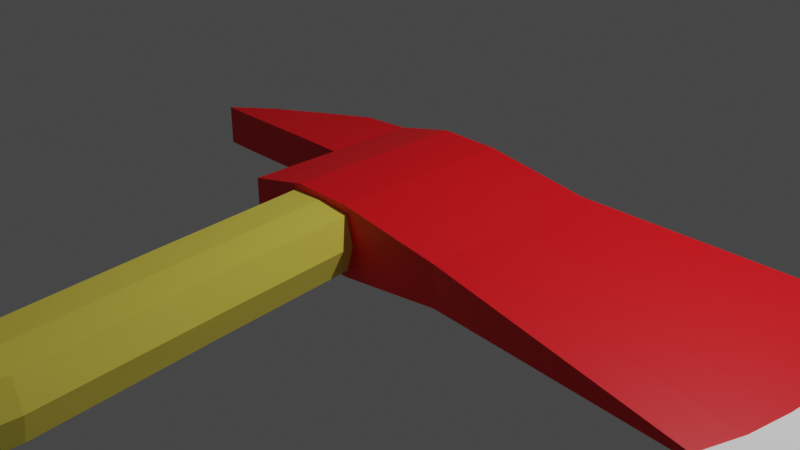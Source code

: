 # Source: firefigter_fireaxe_model.blend  (saved by Blender 3.6.13; exported with 4.5.12 LTS)
import bpy
from mathutils import Matrix  # noqa: F401  (used for matrix-valued properties, if any)

bpy.ops.wm.read_factory_settings(use_empty=True)
scene = bpy.context.scene
scene.name = 'Scene'

# ---- collections
col_collection = bpy.data.collections.new('Collection'); scene.collection.children.link(col_collection)

# ---- materials (node trees are filled in below, after node groups)
mat_material_001 = bpy.data.materials.new('Material.001')
mat_material_001.use_transparent_shadow = False
mat_material_002 = bpy.data.materials.new('Material.002')
mat_material_002.use_transparent_shadow = False
mat_material_003 = bpy.data.materials.new('Material.003')
mat_material_003.use_transparent_shadow = False
mat_material_004 = bpy.data.materials.new('Material.004')
mat_material_004.use_transparent_shadow = False

# ---- material node trees
mat_material_001.use_nodes = True; mat_material_001.node_tree.nodes.clear()
_N = mat_material_001.node_tree.nodes; _L = mat_material_001.node_tree.links
n0 = _N.new('ShaderNodeBsdfPrincipled'); n0.name = 'Principled BSDF'; n0.location = (10, 300)
n0.distribution = 'GGX'
n0.subsurface_method = 'RANDOM_WALK_SKIN'
n0.inputs[0].default_value = (0.8, 0.001328, 0.006863, 1.0)
n0.inputs[3].default_value = 1.45
n0.inputs[27].default_value = (0.0, 0.0, 0.0, 1.0)
n0.inputs[28].default_value = 1.0
n1 = _N.new('ShaderNodeOutputMaterial'); n1.name = 'Material Output'; n1.location = (300, 300)
_L.new(n0.outputs[0], n1.inputs[0])
n1.is_active_output = True
mat_material_002.use_nodes = True; mat_material_002.node_tree.nodes.clear()
_N = mat_material_002.node_tree.nodes; _L = mat_material_002.node_tree.links
n0 = _N.new('ShaderNodeBsdfPrincipled'); n0.name = 'Principled BSDF'; n0.location = (10, 300)
n0.distribution = 'GGX'
n0.subsurface_method = 'RANDOM_WALK_SKIN'
n0.inputs[0].default_value = (0.9402, 0.9402, 0.9402, 1.0)
n0.inputs[3].default_value = 1.45
n0.inputs[27].default_value = (0.0, 0.0, 0.0, 1.0)
n0.inputs[28].default_value = 1.0
n1 = _N.new('ShaderNodeOutputMaterial'); n1.name = 'Material Output'; n1.location = (300, 300)
_L.new(n0.outputs[0], n1.inputs[0])
n1.is_active_output = True
mat_material_003.use_nodes = True; mat_material_003.node_tree.nodes.clear()
_N = mat_material_003.node_tree.nodes; _L = mat_material_003.node_tree.links
n0 = _N.new('ShaderNodeBsdfPrincipled'); n0.name = 'Principled BSDF'; n0.location = (10, 300)
n0.distribution = 'GGX'
n0.subsurface_method = 'RANDOM_WALK_SKIN'
n0.inputs[0].default_value = (0.8, 0.6619, 0.08659, 1.0)
n0.inputs[3].default_value = 1.45
n0.inputs[27].default_value = (0.0, 0.0, 0.0, 1.0)
n0.inputs[28].default_value = 1.0
n1 = _N.new('ShaderNodeOutputMaterial'); n1.name = 'Material Output'; n1.location = (300, 300)
_L.new(n0.outputs[0], n1.inputs[0])
n1.is_active_output = True
mat_material_004.use_nodes = True; mat_material_004.node_tree.nodes.clear()
_N = mat_material_004.node_tree.nodes; _L = mat_material_004.node_tree.links
n0 = _N.new('ShaderNodeBsdfPrincipled'); n0.name = 'Principled BSDF'; n0.location = (10, 300)
n0.distribution = 'GGX'
n0.subsurface_method = 'RANDOM_WALK_SKIN'
n0.inputs[0].default_value = (0.003317, 0.003317, 0.003317, 1.0)
n0.inputs[3].default_value = 1.45
n0.inputs[27].default_value = (0.0, 0.0, 0.0, 1.0)
n0.inputs[28].default_value = 1.0
n1 = _N.new('ShaderNodeOutputMaterial'); n1.name = 'Material Output'; n1.location = (300, 300)
_L.new(n0.outputs[0], n1.inputs[0])
n1.is_active_output = True

# ---- world
world_world = bpy.data.worlds.new('World'); scene.world = world_world
world_world.use_nodes = True; world_world.node_tree.nodes.clear()
_N = world_world.node_tree.nodes; _L = world_world.node_tree.links
n0 = _N.new('ShaderNodeOutputWorld'); n0.name = 'World Output'; n0.location = (300, 300)
n1 = _N.new('ShaderNodeBackground'); n1.name = 'Background'; n1.location = (10, 300)
n1.inputs[0].default_value = (0.05088, 0.05088, 0.05088, 1.0)
_L.new(n1.outputs[0], n0.inputs[0])
n0.is_active_output = True
world_world.color = (0.05088, 0.05088, 0.05088)
world_world.use_sun_shadow = False
world_world.sun_shadow_jitter_overblur = 0.0

# ---- cameras
cam_camera = bpy.data.cameras.new('Camera')
cam_camera.clip_end = 100.0
cam_camera.ortho_scale = 7.314

# ---- lights
light_light = bpy.data.lights.new('Light', 'POINT')
light_light.transmission_factor = 0.0
light_light.energy = 1000.0
light_light.shadow_soft_size = 0.1
light_light.shadow_maximum_resolution = 0.006
light_light.use_absolute_resolution = True

# ---- meshes
me_plane_019 = bpy.data.meshes.new('Plane.019')
me_plane_019.from_pydata([(-1.0, -1.0, 0.0), (1.501, -1.0, 0.0), (-1.0, 1.0, 0.0), (1.501, 1.0, 0.0), (4.778, -1.438, 0.2151), (4.778, 1.438, 0.2151), (-1.0, 0.6667, 0.0), (-1.0, 0.3333, 0.0), (-1.0, -2.98e-08, 0.0), (-1.0, -0.3333, 0.0), (-1.0, -0.6667, 0.0), (1.501, -0.6667, 0.0), (1.501, -0.3333, 0.0), (1.501, 2.98e-08, 0.0), (1.501, 0.3333, 0.0), (1.501, 0.6667, 0.0), (4.95, -0.9609, 0.2151), (5.037, -0.4778, 0.2151), (5.075, -0.01496, 0.2151), (5.037, 0.481, 0.2151), (4.941, 0.9296, 0.2151), (-1.0, -1.0, 0.4347), (1.501, -1.0, 0.4347), (-1.0, 1.0, 0.4347), (1.501, 1.0, 0.4347), (4.778, -1.438, 0.2213), (4.778, 1.438, 0.2213), (-1.0, 0.6667, 0.4347), (-1.0, 0.3333, 0.4347), (-1.0, -1.277e-05, 0.4347), (-1.0, -0.3333, 0.4347), (-1.0, -0.6667, 0.4347), (1.501, -0.6667, 0.4347), (1.501, -0.3333, 0.4347), (1.501, -1.271e-05, 0.4347), (1.501, 0.3333, 0.4347), (1.501, 0.6667, 0.4347), (4.949, -0.9609, 0.2213), (5.037, -0.4779, 0.2213), (5.075, -0.01497, 0.2213), (5.037, 0.481, 0.2213), (4.941, 0.9296, 0.2213), (-0.2423, -1.0, -0.08467), (0.2632, -1.0, -0.07761), (0.2632, 1.0, -0.07761), (-0.2423, 1.0, -0.08467), (0.3346, -0.6667, -0.1587), (-0.32, -0.6667, -0.1597), (0.3345, -0.3333, -0.1587), (-0.3199, -0.3333, -0.1598), (0.3345, 9.967e-09, -0.1587), (-0.3199, -9.533e-09, -0.1598), (0.3345, 0.3333, -0.1587), (-0.3199, 0.3333, -0.1598), (-0.32, 0.6667, -0.1597), (0.3346, 0.6667, -0.1587), (0.2663, -1.0, 0.506), (-0.2486, -1.0, 0.5162), (-0.2486, 1.0, 0.5162), (0.2663, 1.0, 0.506), (-0.3201, -0.6667, 0.5945), (0.3346, -0.6667, 0.5934), (-0.32, -0.3333, 0.5945), (0.3344, -0.3333, 0.5934), (-0.3199, -1.275e-05, 0.5945), (0.3344, -1.273e-05, 0.5934), (-0.32, 0.3333, 0.5945), (0.3344, 0.3333, 0.5934), (0.3346, 0.6667, 0.5934), (-0.3201, 0.6667, 0.5945), (4.778, -1.438, 0.2181), (1.501, -1.0, 0.2101), (4.941, 0.9296, 0.2181), (5.037, 0.481, 0.2181), (-1.0, 1.0, 0.2101), (-1.0, -1.0, 0.2101), (-1.0, -0.6667, 0.2101), (-1.0, -6.189e-06, 0.2101), (4.949, -0.9609, 0.2181), (-1.0, -0.3333, 0.2101), (1.501, 1.0, 0.2101), (5.037, -0.4778, 0.2181), (4.778, 1.438, 0.2181), (5.075, -0.01496, 0.2181), (-0.3116, 1.0, 0.1988), (0.3202, 1.0, 0.2043), (0.3202, -1.0, 0.2043), (-0.3116, -1.0, 0.1988), (0.3349, 1.0, -0.1586), (-0.3203, 1.0, -0.1597), (-0.3203, 1.0, 0.2048), (-0.3203, 1.0, 0.5944), (0.3348, 1.0, 0.5933), (0.3348, 1.0, 0.2049), (-0.3203, -1.0, -0.1597), (0.3349, -1.0, -0.1586), (0.3348, -1.0, 0.2049), (0.3348, -1.0, 0.5933), (-0.3203, -1.0, 0.5944), (-0.3203, -1.0, 0.2048), (0.02154, 1.0, -0.1591), (0.02149, 1.0, 0.5938), (0.02154, -1.0, -0.1591), (0.02149, -1.0, 0.5938), (0.02147, 0.3333, 0.5939), (0.02147, 0.6667, 0.5939), (0.02146, -1.274e-05, 0.5939), (0.02147, -0.3333, 0.5939), (0.02147, -0.6667, 0.5939), (0.02152, 0.6667, -0.1592), (0.02152, 0.3333, -0.1592), (0.02151, 6.41e-10, -0.1592), (0.02152, -0.3333, -0.1592), (0.02152, -0.6667, -0.1592), (0.002477, 1.0, 0.208), (0.008849, 1.0, -0.0864), (0.006238, 1.0, 0.5341), (0.008849, -1.0, -0.0864), (0.006238, -1.0, 0.5341), (-0.09538, -12.01, 0.2078), (-0.3116, -1.0, 0.1988), (0.008849, -1.0, -0.0864), (0.2632, -1.0, -0.07761), (0.3202, -1.0, 0.2043), (0.2663, -1.0, 0.506), (0.006238, -1.0, 0.5341), (-0.2486, -1.0, 0.5162), (-0.2423, -1.0, -0.08467), (0.2546, -10.01, 0.2042), (-0.4744, -1.0, 0.1988), (-0.01158, -1.0, -0.0864), (0.3557, -1.0, -0.07761), (0.4381, -1.0, 0.2043), (0.3603, -1.0, 0.506), (-0.01535, -1.0, 0.5341), (-0.3835, -1.0, 0.5162), (-0.3743, -1.0, -0.08467), (-0.5503, -12.01, 0.1986), (-0.08792, -12.01, -0.08657), (0.2834, -12.01, -0.07778), (0.3688, -12.01, 0.2042), (0.2949, -12.01, 0.5058), (-0.08386, -12.01, 0.5339), (-0.4536, -12.01, 0.5161), (-0.4519, -12.01, -0.08484), (0.4147, -8.14, 0.2056), (0.7189, -6.257, 0.2073), (0.7935, -4.423, 0.2073), (0.5984, -2.637, 0.2057), (0.5107, -2.64, 0.5073), (0.697, -4.427, 0.5088), (0.6257, -6.262, 0.5088), (0.3351, -8.143, 0.5072), (0.1851, -10.01, 0.5059), (-0.6716, -10.01, 0.1986), (-0.5115, -8.14, 0.2), (-0.2044, -6.257, 0.2017), (-0.1193, -4.423, 0.2017), (-0.3143, -2.637, 0.2001), (-0.209, -2.636, -0.0833), (-0.008994, -4.42, -0.08164), (-0.09539, -6.254, -0.08167), (-0.4103, -8.139, -0.08339), (-0.5756, -10.01, -0.08481), (0.1364, -2.64, 0.5353), (0.3239, -4.427, 0.5369), (0.248, -6.261, 0.5369), (-0.04551, -8.142, 0.5352), (-0.197, -10.01, 0.5339), (0.1661, -10.01, -0.07775), (0.3313, -8.139, -0.07633), (0.6432, -6.254, -0.07461), (0.7209, -4.42, -0.07459), (0.5209, -2.636, -0.07625), (-0.2335, -2.64, 0.5175), (-0.0476, -4.428, 0.519), (-0.1267, -6.262, 0.519), (-0.4187, -8.143, 0.5174), (-0.5686, -10.01, 0.5161), (-0.2099, -10.01, -0.08654), (-0.04178, -8.138, -0.08509), (0.2761, -6.253, -0.08335), (0.3593, -4.419, -0.08333), (0.1565, -2.635, -0.08501), (-1.491, 0.9316, -6.591e-05), (-2.46, 0.3172, -6.591e-05), (-2.46, -0.01609, -6.591e-05), (-1.488, -2.98e-08, -6.591e-05), (-1.488, 0.9316, 0.4347), (-2.46, 0.3172, 0.4347), (-2.46, -0.0161, 0.4347), (-1.488, -1.277e-05, 0.4347), (-2.46, 0.3172, 0.2101), (-1.491, 0.9316, 0.2101), (-2.46, -0.01609, 0.2101), (-1.488, -6.189e-06, 0.2101), (1.501, 0.8231, 0.0), (4.864, 1.168, 0.2151), (-1.0, 0.8231, 0.0), (1.501, 0.8231, 0.4347), (4.864, 1.168, 0.2213), (-1.0, 0.8231, 0.4347), (0.3347, 0.8231, 0.5933), (-0.3202, 0.8231, 0.5944), (0.3347, 0.8231, -0.1586), (-0.3201, 0.8231, -0.1597), (4.864, 1.168, 0.2181), (0.02153, 0.8231, -0.1591), (0.02148, 0.8231, 0.5939), (-2.006, 0.6678, -0.01855), (-2.006, 0.6678, 0.4162), (-2.006, 0.6678, 0.1916), (-1.0, 0.5, 0.0), (1.501, 0.5, 0.0), (4.989, 0.7053, 0.2151), (-1.0, 0.5, 0.4347), (1.501, 0.5, 0.4347), (4.989, 0.7053, 0.2213), (0.3345, 0.5, 0.5934), (-0.32, 0.5, 0.5945), (0.3346, 0.5, -0.1587), (-0.32, 0.5, -0.1598), (4.989, 0.7053, 0.2181), (0.02152, 0.5, -0.1592), (0.02147, 0.5, 0.5939), (-2.84, -0.01274, -6.591e-05), (-2.84, -0.01275, 0.4347), (-2.84, -0.01274, 0.2101), (4.334, 1.379, 0.1859), (4.334, -1.379, 0.1859), (4.474, 0.894, 0.186), (4.558, 0.461, 0.1859), (4.59, -0.01293, 0.1859), (4.558, -0.4583, 0.1859), (4.482, -0.921, 0.1859), (4.333, 1.379, 0.2502), (4.333, -1.379, 0.2502), (4.474, 0.8939, 0.2503), (4.558, 0.461, 0.2502), (4.59, -0.01294, 0.2503), (4.558, -0.4583, 0.2502), (4.482, -0.921, 0.2502), (4.333, 1.379, 0.217), (4.333, -1.379, 0.217), (4.408, 1.121, 0.2503), (4.408, 1.121, 0.1859), (4.516, 0.6775, 0.2503), (4.516, 0.6775, 0.1859)], [], [(80, 93, 92, 24), (234, 16, 4, 229), (245, 197, 20, 230), (247, 214, 19, 231), (231, 19, 18, 232), (232, 18, 17, 233), (233, 17, 16, 234), (198, 2, 89, 205), (9, 8, 51, 49), (8, 7, 53, 51), (212, 6, 54, 221), (97, 22, 32, 61), (31, 60, 62, 30), (241, 236, 25, 37), (244, 237, 41, 200), (246, 238, 40, 217), (238, 239, 39, 40), (239, 240, 38, 39), (240, 241, 37, 38), (21, 98, 60, 31), (30, 62, 64, 29), (29, 64, 66, 28), (215, 219, 69, 27), (243, 70, 25, 236), (222, 72, 41, 217), (74, 2, 184, 193), (76, 75, 21, 31), (215, 27, 189, 226), (0, 10, 47, 94), (7, 8, 187, 186), (70, 78, 37, 25), (77, 79, 30, 29), (204, 88, 3, 196), (78, 81, 38, 37), (79, 76, 31, 30), (206, 82, 26, 200), (81, 83, 39, 38), (242, 80, 24, 235), (83, 73, 40, 39), (10, 9, 49, 47), (95, 46, 11, 1), (218, 216, 36, 68), (65, 34, 35, 67), (63, 33, 34, 65), (61, 32, 33, 63), (201, 203, 91, 23), (202, 199, 24, 92), (220, 55, 15, 213), (50, 52, 14, 13), (48, 50, 13, 12), (46, 48, 12, 11), (75, 99, 98, 21), (90, 74, 23, 91), (114, 116, 59, 85), (117, 43, 122, 121), (224, 105, 69, 219), (106, 104, 66, 64), (107, 106, 64, 62), (108, 107, 62, 60), (103, 108, 60, 98), (208, 101, 91, 203), (223, 110, 53, 221), (110, 111, 51, 53), (111, 112, 49, 51), (112, 113, 47, 49), (113, 102, 94, 47), (207, 109, 54, 205), (96, 71, 22, 97), (95, 1, 71, 96), (118, 57, 126, 125), (115, 114, 85, 44), (89, 2, 74, 90), (0, 94, 99, 75), (18, 19, 73, 83), (228, 3, 80, 242), (17, 18, 83, 81), (197, 5, 82, 206), (9, 10, 76, 79), (16, 17, 81, 78), (8, 9, 79, 77), (4, 16, 78, 70), (201, 23, 188, 210), (212, 7, 186, 225), (10, 0, 75, 76), (8, 77, 195, 187), (214, 20, 72, 222), (229, 4, 70, 243), (3, 88, 93, 80), (115, 44, 88, 100), (58, 84, 90, 91), (116, 58, 91, 101), (44, 85, 93, 88), (117, 42, 94, 102), (56, 86, 96, 97), (118, 56, 97, 103), (42, 87, 99, 94), (84, 45, 89, 90), (85, 59, 92, 93), (86, 43, 95, 96), (87, 57, 98, 99), (57, 118, 103, 98), (43, 117, 102, 95), (59, 116, 101, 92), (45, 115, 100, 89), (45, 84, 114, 115), (43, 86, 123, 122), (204, 55, 109, 207), (46, 95, 102, 113), (48, 46, 113, 112), (50, 48, 112, 111), (52, 50, 111, 110), (220, 52, 110, 223), (202, 92, 101, 208), (97, 61, 108, 103), (61, 63, 107, 108), (63, 65, 106, 107), (65, 67, 104, 106), (218, 68, 105, 224), (56, 118, 125, 124), (84, 58, 116, 114), (121, 122, 131, 130), (125, 126, 135, 134), (122, 123, 132, 131), (124, 125, 134, 133), (57, 87, 120, 126), (42, 117, 121, 127), (87, 42, 127, 120), (86, 56, 124, 123), (169, 128, 140, 139), (153, 168, 142, 141), (128, 153, 141, 140), (154, 163, 144, 137), (127, 121, 130, 136), (126, 120, 129, 135), (120, 127, 136, 129), (123, 124, 133, 132), (119, 142, 143, 137), (138, 119, 137, 144), (139, 140, 119, 138), (140, 141, 142, 119), (168, 178, 143, 142), (179, 169, 139, 138), (163, 179, 138, 144), (178, 154, 137, 143), (135, 129, 158, 174), (174, 158, 157, 175), (175, 157, 156, 176), (176, 156, 155, 177), (177, 155, 154, 178), (136, 130, 183, 159), (159, 183, 182, 160), (160, 182, 181, 161), (161, 181, 180, 162), (162, 180, 179, 163), (130, 131, 173, 183), (183, 173, 172, 182), (182, 172, 171, 181), (181, 171, 170, 180), (180, 170, 169, 179), (134, 135, 174, 164), (164, 174, 175, 165), (165, 175, 176, 166), (166, 176, 177, 167), (167, 177, 178, 168), (129, 136, 159, 158), (158, 159, 160, 157), (157, 160, 161, 156), (156, 161, 162, 155), (155, 162, 163, 154), (132, 133, 149, 148), (148, 149, 150, 147), (147, 150, 151, 146), (146, 151, 152, 145), (145, 152, 153, 128), (133, 134, 164, 149), (149, 164, 165, 150), (150, 165, 166, 151), (151, 166, 167, 152), (152, 167, 168, 153), (131, 132, 148, 173), (173, 148, 147, 172), (172, 147, 146, 171), (171, 146, 145, 170), (170, 145, 128, 169), (211, 192, 189, 210), (227, 194, 190, 226), (194, 195, 191, 190), (186, 187, 195, 194), (225, 186, 194, 227), (209, 185, 192, 211), (77, 29, 191, 195), (29, 28, 190, 191), (23, 74, 193, 188), (198, 6, 185, 209), (2, 198, 209, 184), (184, 209, 211, 193), (193, 211, 210, 188), (68, 202, 208, 105), (88, 204, 207, 100), (27, 201, 210, 189), (20, 197, 206, 72), (100, 207, 205, 89), (105, 208, 203, 69), (68, 36, 199, 202), (27, 69, 203, 201), (72, 206, 200, 41), (55, 204, 196, 15), (235, 244, 200, 26), (6, 198, 205, 54), (228, 5, 197, 245), (185, 225, 227, 192), (192, 227, 226, 189), (67, 218, 224, 104), (55, 220, 223, 109), (19, 214, 222, 73), (6, 212, 225, 185), (109, 223, 221, 54), (104, 224, 219, 66), (52, 220, 213, 14), (67, 35, 216, 218), (28, 215, 226, 190), (73, 222, 217, 40), (28, 66, 219, 215), (237, 246, 217, 41), (7, 212, 221, 53), (230, 20, 214, 247), (15, 230, 247, 213), (36, 216, 246, 237), (3, 228, 245, 196), (24, 199, 244, 235), (1, 229, 243, 71), (5, 228, 242, 82), (82, 242, 235, 26), (71, 243, 236, 22), (33, 32, 241, 240), (34, 33, 240, 239), (35, 34, 239, 238), (216, 35, 238, 246), (199, 36, 237, 244), (32, 22, 236, 241), (12, 233, 234, 11), (13, 232, 233, 12), (14, 231, 232, 13), (213, 247, 231, 14), (196, 245, 230, 15), (11, 234, 229, 1)])
me_plane_019.polygons.foreach_set('material_index', [0, 1, 1, 1, 1, 1, 1, 0, 0, 0, 0, 0, 0, 1, 1, 1, 1, 1, 1, 0, 0, 0, 0, 0, 1, 0, 0, 0, 0, 0, 1, 0, 0, 1, 0, 1, 1, 0, 1, 0, 0, 0, 0, 0, 0, 0, 0, 0, 0, 0, 0, 0, 0, 0, 0, 0, 0, 0, 0, 0, 0, 0, 0, 0, 0, 0, 0, 0, 0, 0, 0, 0, 0, 1, 0, 1, 1, 0, 1, 0, 1, 0, 0, 0, 0, 1, 0, 0, 0, 0, 0, 0, 0, 0, 0, 0, 0, 0, 0, 0, 0, 0, 0, 0, 0, 0, 0, 0, 0, 0, 0, 0, 0, 0, 0, 0, 0, 0, 0, 0, 0, 0, 0, 0, 0, 0, 0, 0, 3, 3, 3, 3, 0, 0, 0, 0, 3, 3, 3, 3, 3, 3, 3, 3, 2, 2, 2, 3, 3, 2, 2, 2, 3, 3, 2, 2, 2, 3, 3, 2, 2, 2, 3, 3, 2, 2, 2, 3, 3, 2, 2, 2, 3, 3, 2, 2, 2, 3, 3, 2, 2, 2, 3, 3, 0, 0, 0, 0, 0, 0, 0, 0, 0, 0, 0, 0, 0, 0, 0, 0, 1, 0, 0, 0, 0, 0, 0, 1, 0, 0, 0, 0, 0, 0, 1, 0, 0, 0, 0, 0, 0, 1, 0, 1, 0, 1, 0, 0, 0, 0, 0, 0, 0, 0, 0, 0, 0, 0, 0, 0, 0, 0, 0, 0, 0, 0])
_uv = me_plane_019.uv_layers.new(name='UVMap')
_uv.uv.foreach_set('vector', [1.0, 1.0, 0.6674, 1.0, 0.6674, 1.0, 1.0, 1.0, 1.0, 0.1667, 1.0, 0.1667, 1.0, 0.0, 1.0, 0.0, 1.0, 0.9115, 1.0, 0.9115, 1.0, 0.8333, 1.0, 0.8333, 1.0, 0.75, 1.0, 0.75, 1.0, 0.6667, 1.0, 0.6667, 1.0, 0.6667, 1.0, 0.6667, 1.0, 0.5, 1.0, 0.5, 1.0, 0.5, 1.0, 0.5, 1.0, 0.3333, 1.0, 0.3333, 1.0, 0.3333, 1.0, 0.3333, 1.0, 0.1667, 1.0, 0.1667, 0.0, 0.9115, 0.0, 1.0, 0.3399, 1.0, 0.3399, 0.9115, 0.0, 0.3333, 0.0, 0.5, 0.3401, 0.5, 0.34, 0.3333, 0.0, 0.5, 0.0, 0.6667, 0.34, 0.6667, 0.3401, 0.5, 0.0, 0.75, 0.0, 0.8333, 0.34, 0.8333, 0.34, 0.75, 0.6674, 0.0, 1.0, 0.0, 1.0, 0.1667, 0.6673, 0.1667, 0.0, 0.1667, 0.34, 0.1667, 0.34, 0.3333, 0.0, 0.3333, 1.0, 0.1667, 1.0, 0.0, 1.0, 0.0, 1.0, 0.1667, 1.0, 0.9115, 1.0, 0.8333, 1.0, 0.8333, 1.0, 0.9115, 1.0, 0.75, 1.0, 0.6667, 1.0, 0.6667, 1.0, 0.75, 1.0, 0.6667, 1.0, 0.5, 1.0, 0.5, 1.0, 0.6667, 1.0, 0.5, 1.0, 0.3333, 1.0, 0.3333, 1.0, 0.5, 1.0, 0.3333, 1.0, 0.1667, 1.0, 0.1667, 1.0, 0.3333, 0.0, 0.0, 0.3399, 0.0, 0.34, 0.1667, 0.0, 0.1667, 0.0, 0.3333, 0.34, 0.3333, 0.3401, 0.5, 0.0, 0.5, 0.0, 0.5, 0.3401, 0.5, 0.34, 0.6667, 0.0, 0.6667, 0.0, 0.75, 0.34, 0.75, 0.34, 0.8333, 0.0, 0.8333, 1.0, -7.814e-09, 1.0, -9.039e-09, 1.0, 0.0, 1.0, 0.0, 1.0, 0.75, 1.0, 0.8333, 1.0, 0.8333, 1.0, 0.75, 0.0, 1.0, 0.0, 1.0, 0.0, 1.0, 0.0, 1.0, 0.0, 0.1667, 0.0, 0.0, 0.0, 0.0, 0.0, 0.1667, 0.0, 0.75, 0.0, 0.8333, 0.0, 0.8333, 0.0, 0.75, 0.0, 0.0, 0.0, 0.1667, 0.34, 0.1667, 0.3399, 0.0, 0.0, 0.6667, 0.0, 0.5, 0.0, 0.5, 0.0, 0.6667, 1.0, -9.039e-09, 1.0, 0.1667, 1.0, 0.1667, 1.0, 0.0, 0.0, 0.5, 0.0, 0.3333, 0.0, 0.3333, 0.0, 0.5, 0.6674, 0.9115, 0.6674, 1.0, 1.0, 1.0, 1.0, 0.9115, 1.0, 0.1667, 1.0, 0.3333, 1.0, 0.3333, 1.0, 0.1667, 0.0, 0.3333, 0.0, 0.1667, 0.0, 0.1667, 0.0, 0.3333, 1.0, 0.9115, 1.0, 1.0, 1.0, 1.0, 1.0, 0.9115, 1.0, 0.3333, 1.0, 0.5, 1.0, 0.5, 1.0, 0.3333, 1.0, 1.0, 1.0, 1.0, 1.0, 1.0, 1.0, 1.0, 1.0, 0.5, 1.0, 0.6667, 1.0, 0.6667, 1.0, 0.5, 0.0, 0.1667, 0.0, 0.3333, 0.34, 0.3333, 0.34, 0.1667, 0.6674, 0.0, 0.6673, 0.1667, 1.0, 0.1667, 1.0, 0.0, 0.6673, 0.75, 1.0, 0.75, 1.0, 0.8333, 0.6673, 0.8333, 0.6672, 0.5, 1.0, 0.5, 1.0, 0.6667, 0.6672, 0.6667, 0.6672, 0.3333, 1.0, 0.3333, 1.0, 0.5, 0.6672, 0.5, 0.6673, 0.1667, 1.0, 0.1667, 1.0, 0.3333, 0.6672, 0.3333, 0.0, 0.9115, 0.3399, 0.9115, 0.3399, 1.0, 0.0, 1.0, 0.6674, 0.9115, 1.0, 0.9115, 1.0, 1.0, 0.6674, 1.0, 0.6673, 0.75, 0.6673, 0.8333, 1.0, 0.8333, 1.0, 0.75, 0.6672, 0.5, 0.6672, 0.6667, 1.0, 0.6667, 1.0, 0.5, 0.6672, 0.3333, 0.6672, 0.5, 1.0, 0.5, 1.0, 0.3333, 0.6673, 0.1667, 0.6672, 0.3333, 1.0, 0.3333, 1.0, 0.1667, 0.0, 0.0, 0.3399, 0.0, 0.3399, 0.0, 0.0, 0.0, 0.3399, 1.0, 0.0, 1.0, 0.0, 1.0, 0.3399, 1.0, 0.5084, 1.0, 0.5084, 1.0, 0.6126, 1.0, 0.6126, 1.0, 0.5084, 0.0, 0.6126, 0.0, 0.6126, 0.0, 0.5084, 0.0, 0.5108, 0.75, 0.5108, 0.8333, 0.34, 0.8333, 0.34, 0.75, 0.5108, 0.5, 0.5108, 0.6667, 0.34, 0.6667, 0.3401, 0.5, 0.5108, 0.3333, 0.5108, 0.5, 0.3401, 0.5, 0.34, 0.3333, 0.5108, 0.1667, 0.5108, 0.3333, 0.34, 0.3333, 0.34, 0.1667, 0.5108, 0.0, 0.5108, 0.1667, 0.34, 0.1667, 0.3399, 0.0, 0.5108, 0.9115, 0.5108, 1.0, 0.3399, 1.0, 0.3399, 0.9115, 0.5108, 0.75, 0.5108, 0.6667, 0.34, 0.6667, 0.34, 0.75, 0.5108, 0.6667, 0.5108, 0.5, 0.3401, 0.5, 0.34, 0.6667, 0.5108, 0.5, 0.5108, 0.3333, 0.34, 0.3333, 0.3401, 0.5, 0.5108, 0.3333, 0.5108, 0.1667, 0.34, 0.1667, 0.34, 0.3333, 0.5108, 0.1667, 0.5108, 0.0, 0.3399, 0.0, 0.34, 0.1667, 0.5108, 0.9115, 0.5108, 0.8333, 0.34, 0.8333, 0.3399, 0.9115, 0.6674, 0.0, 1.0, 0.0, 1.0, 0.0, 0.6674, 0.0, 0.6674, 0.0, 1.0, 0.0, 1.0, 0.0, 0.6674, 0.0, 0.5084, 0.0, 0.3947, 0.0, 0.3947, 0.0, 0.5084, 0.0, 0.5084, 1.0, 0.5084, 1.0, 0.6126, 1.0, 0.6126, 1.0, 0.3399, 1.0, 0.0, 1.0, 0.0, 1.0, 0.3399, 1.0, 0.0, 0.0, 0.3399, 0.0, 0.3399, 0.0, 0.0, 0.0, 1.0, 0.5, 1.0, 0.6667, 1.0, 0.6667, 1.0, 0.5, 1.0, 1.0, 1.0, 1.0, 1.0, 1.0, 1.0, 1.0, 1.0, 0.3333, 1.0, 0.5, 1.0, 0.5, 1.0, 0.3333, 1.0, 0.9115, 1.0, 1.0, 1.0, 1.0, 1.0, 0.9115, 0.0, 0.3333, 0.0, 0.1667, 0.0, 0.1667, 0.0, 0.3333, 1.0, 0.1667, 1.0, 0.3333, 1.0, 0.3333, 1.0, 0.1667, 0.0, 0.5, 0.0, 0.3333, 0.0, 0.3333, 0.0, 0.5, 1.0, 0.0, 1.0, 0.1667, 1.0, 0.1667, 1.0, -9.039e-09, 0.0, 0.9115, 0.0, 1.0, 0.0, 1.0, 0.0, 0.9115, 0.0, 0.75, 0.0, 0.6667, 0.0, 0.6667, 0.0, 0.75, 0.0, 0.1667, 0.0, 0.0, 0.0, 0.0, 0.0, 0.1667, 0.0, 0.5, 0.0, 0.5, 0.0, 0.5, 0.0, 0.5, 1.0, 0.75, 1.0, 0.8333, 1.0, 0.8333, 1.0, 0.75, 1.0, 0.0, 1.0, 0.0, 1.0, -9.039e-09, 1.0, -7.814e-09, 1.0, 1.0, 0.6674, 1.0, 0.6674, 1.0, 1.0, 1.0, 0.5084, 1.0, 0.6126, 1.0, 0.6674, 1.0, 0.5108, 1.0, 0.3947, 1.0, 0.3947, 1.0, 0.3399, 1.0, 0.3399, 1.0, 0.5084, 1.0, 0.3947, 1.0, 0.3399, 1.0, 0.5108, 1.0, 0.6126, 1.0, 0.6126, 1.0, 0.6674, 1.0, 0.6674, 1.0, 0.5084, 0.0, 0.3947, 0.0, 0.3399, 0.0, 0.5108, 0.0, 0.6126, 0.0, 0.6126, 0.0, 0.6674, 0.0, 0.6674, 0.0, 0.5084, 0.0, 0.6126, 0.0, 0.6674, 0.0, 0.5108, 0.0, 0.3947, 0.0, 0.3947, 0.0, 0.3399, 0.0, 0.3399, 0.0, 0.3947, 1.0, 0.3947, 1.0, 0.3399, 1.0, 0.3399, 1.0, 0.6126, 1.0, 0.6126, 1.0, 0.6674, 1.0, 0.6674, 1.0, 0.6126, 0.0, 0.6126, 0.0, 0.6674, 0.0, 0.6674, 0.0, 0.3947, 0.0, 0.3947, 0.0, 0.3399, 0.0, 0.3399, 0.0, 0.3947, 0.0, 0.5084, 0.0, 0.5108, 0.0, 0.3399, 0.0, 0.6126, 0.0, 0.5084, 0.0, 0.5108, 0.0, 0.6674, 0.0, 0.6126, 1.0, 0.5084, 1.0, 0.5108, 1.0, 0.6674, 1.0, 0.3947, 1.0, 0.5084, 1.0, 0.5108, 1.0, 0.3399, 1.0, 0.3947, 1.0, 0.3947, 1.0, 0.5084, 1.0, 0.5084, 1.0, 0.6126, 0.0, 0.6126, 0.0, 0.6126, 0.0, 0.6126, 0.0, 0.6674, 0.9115, 0.6673, 0.8333, 0.5108, 0.8333, 0.5108, 0.9115, 0.6673, 0.1667, 0.6674, 0.0, 0.5108, 0.0, 0.5108, 0.1667, 0.6672, 0.3333, 0.6673, 0.1667, 0.5108, 0.1667, 0.5108, 0.3333, 0.6672, 0.5, 0.6672, 0.3333, 0.5108, 0.3333, 0.5108, 0.5, 0.6672, 0.6667, 0.6672, 0.5, 0.5108, 0.5, 0.5108, 0.6667, 0.6673, 0.75, 0.6672, 0.6667, 0.5108, 0.6667, 0.5108, 0.75, 0.6674, 0.9115, 0.6674, 1.0, 0.5108, 1.0, 0.5108, 0.9115, 0.6674, 0.0, 0.6673, 0.1667, 0.5108, 0.1667, 0.5108, 0.0, 0.6673, 0.1667, 0.6672, 0.3333, 0.5108, 0.3333, 0.5108, 0.1667, 0.6672, 0.3333, 0.6672, 0.5, 0.5108, 0.5, 0.5108, 0.3333, 0.6672, 0.5, 0.6672, 0.6667, 0.5108, 0.6667, 0.5108, 0.5, 0.6673, 0.75, 0.6673, 0.8333, 0.5108, 0.8333, 0.5108, 0.75, 0.6126, 0.0, 0.5084, 0.0, 0.5084, 0.0, 0.6126, 0.0, 0.3947, 1.0, 0.3947, 1.0, 0.5084, 1.0, 0.5084, 1.0, 0.5084, 0.0, 0.6126, 0.0, 0.6126, 0.0, 0.5084, 0.0, 0.5084, 0.0, 0.3947, 0.0, 0.3947, 0.0, 0.5084, 0.0, 0.6126, 0.0, 0.6126, 0.0, 0.6126, 0.0, 0.6126, 0.0, 0.6126, 0.0, 0.5084, 0.0, 0.5084, 0.0, 0.6126, 0.0, 0.3947, 0.0, 0.3947, 0.0, 0.3947, 0.0, 0.3947, 0.0, 0.3947, 0.0, 0.5084, 0.0, 0.5084, 0.0, 0.3947, 0.0, 0.3947, 0.0, 0.3947, 0.0, 0.3947, 0.0, 0.3947, 0.0, 0.6126, 0.0, 0.6126, 0.0, 0.6126, 0.0, 0.6126, 0.0, 0.6126, 0.0, 0.6126, 0.0, 0.6126, 0.0, 0.6126, 0.0, 0.6126, 0.0, 0.5084, 0.0, 0.5084, 0.0, 0.6126, 0.0, 0.6126, 0.0, 0.6126, 0.0, 0.6126, 0.0, 0.6126, 0.0, 0.3947, 0.0, 0.3947, 0.0, 0.3947, 0.0, 0.3947, 0.0, 0.3947, 0.0, 0.5084, 0.0, 0.5084, 0.0, 0.3947, 0.0, 0.3947, 0.0, 0.3947, 0.0, 0.3947, 0.0, 0.3947, 0.0, 0.3947, 0.0, 0.3947, 0.0, 0.3947, 0.0, 0.3947, 0.0, 0.6126, 0.0, 0.6126, 0.0, 0.6126, 0.0, 0.6126, 0.0, 0.5084, 0.0, 0.5084, 0.0, 0.3947, 0.0, 0.3947, 0.0, 0.5084, 0.0, 0.5084, 0.0, 0.3947, 0.0, 0.3947, 0.0, 0.6126, 0.0, 0.6126, 0.0, 0.5084, 0.0, 0.5084, 0.0, 0.6126, 0.0, 0.6126, 0.0, 0.5084, 0.0, 0.5084, 0.0, 0.5084, 0.0, 0.3947, 0.0, 0.3947, 0.0, 0.5084, 0.0, 0.5084, 0.0, 0.6126, 0.0, 0.6126, 0.0, 0.5084, 0.0, 0.3947, 0.0, 0.5084, 0.0, 0.5084, 0.0, 0.3947, 0.0, 0.3947, 0.0, 0.3947, 0.0, 0.3947, 0.0, 0.3947, 0.0, 0.3947, 0.0, 0.3947, 0.0, 0.3947, 0.0, 0.3947, 0.0, 0.3947, 0.0, 0.3947, 0.0, 0.3947, 0.0, 0.3947, 0.0, 0.3947, 0.0, 0.3947, 0.0, 0.3947, 0.0, 0.3947, 0.0, 0.3947, 0.0, 0.3947, 0.0, 0.3947, 0.0, 0.3947, 0.0, 0.3947, 0.0, 0.3947, 0.0, 0.3947, 0.0, 0.3947, 0.0, 0.3947, 0.0, 0.5084, 0.0, 0.5084, 0.0, 0.3947, 0.0, 0.3947, 0.0, 0.5084, 0.0, 0.5084, 0.0, 0.3947, 0.0, 0.3947, 0.0, 0.5084, 0.0, 0.5084, 0.0, 0.3947, 0.0, 0.3947, 0.0, 0.5084, 0.0, 0.5084, 0.0, 0.3947, 0.0, 0.3947, 0.0, 0.5084, 0.0, 0.5084, 0.0, 0.3947, 0.0, 0.5084, 0.0, 0.6126, 0.0, 0.6126, 0.0, 0.5084, 0.0, 0.5084, 0.0, 0.6126, 0.0, 0.6126, 0.0, 0.5084, 0.0, 0.5084, 0.0, 0.6126, 0.0, 0.6126, 0.0, 0.5084, 0.0, 0.5084, 0.0, 0.6126, 0.0, 0.6126, 0.0, 0.5084, 0.0, 0.5084, 0.0, 0.6126, 0.0, 0.6126, 0.0, 0.5084, 0.0, 0.5084, 0.0, 0.3947, 0.0, 0.3947, 0.0, 0.5084, 0.0, 0.5084, 0.0, 0.3947, 0.0, 0.3947, 0.0, 0.5084, 0.0, 0.5084, 0.0, 0.3947, 0.0, 0.3947, 0.0, 0.5084, 0.0, 0.5084, 0.0, 0.3947, 0.0, 0.3947, 0.0, 0.5084, 0.0, 0.5084, 0.0, 0.3947, 0.0, 0.3947, 0.0, 0.5084, 0.0, 0.3947, 0.0, 0.3947, 0.0, 0.3947, 0.0, 0.3947, 0.0, 0.3947, 0.0, 0.3947, 0.0, 0.3947, 0.0, 0.3947, 0.0, 0.3947, 0.0, 0.3947, 0.0, 0.3947, 0.0, 0.3947, 0.0, 0.3947, 0.0, 0.3947, 0.0, 0.3947, 0.0, 0.3947, 0.0, 0.3947, 0.0, 0.3947, 0.0, 0.3947, 0.0, 0.3947, 0.0, 0.6126, 0.0, 0.6126, 0.0, 0.6126, 0.0, 0.6126, 0.0, 0.6126, 0.0, 0.6126, 0.0, 0.6126, 0.0, 0.6126, 0.0, 0.6126, 0.0, 0.6126, 0.0, 0.6126, 0.0, 0.6126, 0.0, 0.6126, 0.0, 0.6126, 0.0, 0.6126, 0.0, 0.6126, 0.0, 0.6126, 0.0, 0.6126, 0.0, 0.6126, 0.0, 0.6126, 0.0, 0.6126, 0.0, 0.5084, 0.0, 0.5084, 0.0, 0.6126, 0.0, 0.6126, 0.0, 0.5084, 0.0, 0.5084, 0.0, 0.6126, 0.0, 0.6126, 0.0, 0.5084, 0.0, 0.5084, 0.0, 0.6126, 0.0, 0.6126, 0.0, 0.5084, 0.0, 0.5084, 0.0, 0.6126, 0.0, 0.6126, 0.0, 0.5084, 0.0, 0.5084, 0.0, 0.6126, 0.0, 0.6126, 0.0, 0.6126, 0.0, 0.6126, 0.0, 0.6126, 0.0, 0.6126, 0.0, 0.6126, 0.0, 0.6126, 0.0, 0.6126, 0.0, 0.6126, 0.0, 0.6126, 0.0, 0.6126, 0.0, 0.6126, 0.0, 0.6126, 0.0, 0.6126, 0.0, 0.6126, 0.0, 0.6126, 0.0, 0.6126, 0.0, 0.6126, 0.0, 0.6126, 0.0, 0.6126, 0.0, 0.0, 0.9115, 0.0, 0.8333, 0.0, 0.8333, 0.0, 0.9115, 0.0, 0.75, 0.0, 0.6667, 0.0, 0.6667, 0.0, 0.75, 0.0, 0.6667, 0.0, 0.5, 0.0, 0.5, 0.0, 0.6667, 0.0, 0.6667, 0.0, 0.5, 0.0, 0.5, 0.0, 0.6667, 0.0, 0.75, 0.0, 0.6667, 0.0, 0.6667, 0.0, 0.75, 0.0, 0.9115, 0.0, 0.8333, 0.0, 0.8333, 0.0, 0.9115, 0.0, 0.5, 0.0, 0.5, 0.0, 0.5, 0.0, 0.5, 0.0, 0.5, 0.0, 0.6667, 0.0, 0.6667, 0.0, 0.5, 0.0, 1.0, 0.0, 1.0, 0.0, 1.0, 0.0, 1.0, 0.0, 0.9115, 0.0, 0.8333, 0.0, 0.8333, 0.0, 0.9115, 0.0, 1.0, 0.0, 0.9115, 0.0, 0.9115, 0.0, 1.0, 0.0, 1.0, 0.0, 0.9115, 0.0, 0.9115, 0.0, 1.0, 0.0, 1.0, 0.0, 0.9115, 0.0, 0.9115, 0.0, 1.0, 0.6673, 0.8333, 0.6674, 0.9115, 0.5108, 0.9115, 0.5108, 0.8333, 0.6674, 1.0, 0.6674, 0.9115, 0.5108, 0.9115, 0.5108, 1.0, 0.0, 0.8333, 0.0, 0.9115, 0.0, 0.9115, 0.0, 0.8333, 1.0, 0.8333, 1.0, 0.9115, 1.0, 0.9115, 1.0, 0.8333, 0.5108, 1.0, 0.5108, 0.9115, 0.3399, 0.9115, 0.3399, 1.0, 0.5108, 0.8333, 0.5108, 0.9115, 0.3399, 0.9115, 0.34, 0.8333, 0.6673, 0.8333, 1.0, 0.8333, 1.0, 0.9115, 0.6674, 0.9115, 0.0, 0.8333, 0.34, 0.8333, 0.3399, 0.9115, 0.0, 0.9115, 1.0, 0.8333, 1.0, 0.9115, 1.0, 0.9115, 1.0, 0.8333, 0.6673, 0.8333, 0.6674, 0.9115, 1.0, 0.9115, 1.0, 0.8333, 1.0, 1.0, 1.0, 0.9115, 1.0, 0.9115, 1.0, 1.0, 0.0, 0.8333, 0.0, 0.9115, 0.3399, 0.9115, 0.34, 0.8333, 1.0, 1.0, 1.0, 1.0, 1.0, 0.9115, 1.0, 0.9115, 0.0, 0.8333, 0.0, 0.75, 0.0, 0.75, 0.0, 0.8333, 0.0, 0.8333, 0.0, 0.75, 0.0, 0.75, 0.0, 0.8333, 0.6672, 0.6667, 0.6673, 0.75, 0.5108, 0.75, 0.5108, 0.6667, 0.6673, 0.8333, 0.6673, 0.75, 0.5108, 0.75, 0.5108, 0.8333, 1.0, 0.6667, 1.0, 0.75, 1.0, 0.75, 1.0, 0.6667, 0.0, 0.8333, 0.0, 0.75, 0.0, 0.75, 0.0, 0.8333, 0.5108, 0.8333, 0.5108, 0.75, 0.34, 0.75, 0.34, 0.8333, 0.5108, 0.6667, 0.5108, 0.75, 0.34, 0.75, 0.34, 0.6667, 0.6672, 0.6667, 0.6673, 0.75, 1.0, 0.75, 1.0, 0.6667, 0.6672, 0.6667, 1.0, 0.6667, 1.0, 0.75, 0.6673, 0.75, 0.0, 0.6667, 0.0, 0.75, 0.0, 0.75, 0.0, 0.6667, 1.0, 0.6667, 1.0, 0.75, 1.0, 0.75, 1.0, 0.6667, 0.0, 0.6667, 0.34, 0.6667, 0.34, 0.75, 0.0, 0.75, 1.0, 0.8333, 1.0, 0.75, 1.0, 0.75, 1.0, 0.8333, 0.0, 0.6667, 0.0, 0.75, 0.34, 0.75, 0.34, 0.6667, 1.0, 0.8333, 1.0, 0.8333, 1.0, 0.75, 1.0, 0.75, 1.0, 0.8333, 1.0, 0.8333, 1.0, 0.75, 1.0, 0.75, 1.0, 0.8333, 1.0, 0.75, 1.0, 0.75, 1.0, 0.8333, 1.0, 1.0, 1.0, 1.0, 1.0, 0.9115, 1.0, 0.9115, 1.0, 1.0, 1.0, 0.9115, 1.0, 0.9115, 1.0, 1.0, 1.0, 0.0, 1.0, 0.0, 1.0, -7.814e-09, 1.0, 0.0, 1.0, 1.0, 1.0, 1.0, 1.0, 1.0, 1.0, 1.0, 1.0, 1.0, 1.0, 1.0, 1.0, 1.0, 1.0, 1.0, 1.0, 0.0, 1.0, -7.814e-09, 1.0, 0.0, 1.0, 0.0, 1.0, 0.3333, 1.0, 0.1667, 1.0, 0.1667, 1.0, 0.3333, 1.0, 0.5, 1.0, 0.3333, 1.0, 0.3333, 1.0, 0.5, 1.0, 0.6667, 1.0, 0.5, 1.0, 0.5, 1.0, 0.6667, 1.0, 0.75, 1.0, 0.6667, 1.0, 0.6667, 1.0, 0.75, 1.0, 0.9115, 1.0, 0.8333, 1.0, 0.8333, 1.0, 0.9115, 1.0, 0.1667, 1.0, 0.0, 1.0, 0.0, 1.0, 0.1667, 1.0, 0.3333, 1.0, 0.3333, 1.0, 0.1667, 1.0, 0.1667, 1.0, 0.5, 1.0, 0.5, 1.0, 0.3333, 1.0, 0.3333, 1.0, 0.6667, 1.0, 0.6667, 1.0, 0.5, 1.0, 0.5, 1.0, 0.75, 1.0, 0.75, 1.0, 0.6667, 1.0, 0.6667, 1.0, 0.9115, 1.0, 0.9115, 1.0, 0.8333, 1.0, 0.8333, 1.0, 0.1667, 1.0, 0.1667, 1.0, 0.0, 1.0, 0.0])
me_plane_019.materials.append(mat_material_001)
me_plane_019.materials.append(mat_material_002)
me_plane_019.materials.append(mat_material_003)
me_plane_019.materials.append(mat_material_004)
me_plane_019.update()

# ---- objects
ob_plane = bpy.data.objects.new('Plane', me_plane_019)
ob_light = bpy.data.objects.new('Light', light_light)
ob_camera = bpy.data.objects.new('Camera', cam_camera)

# ---- transforms, parenting, visibility, modifiers, constraints
ob_plane.location = (0.0, 0.0, 0.0)
ob_light.location = (4.076, 1.005, 5.904)
ob_light.rotation_euler = (0.6503, 0.05522, 1.866)
ob_light.lock_rotations_4d = False
ob_light.empty_display_type = 'ARROWS'
ob_light.color = (0.0, 0.0, 0.0, 0.0)
ob_light.lineart.crease_threshold = 0.0
ob_camera.location = (7.359, -6.926, 4.958)
ob_camera.rotation_euler = (1.109, 0.0, 0.8149)
ob_camera.lock_rotations_4d = False
ob_camera.empty_display_type = 'ARROWS'
ob_camera.color = (0.0, 0.0, 0.0, 0.0)
ob_camera.display_type = 'WIRE'
ob_camera.lineart.crease_threshold = 0.0

# ---- collection membership
scene.collection.objects.link(ob_plane)
col_collection.objects.link(ob_light)
col_collection.objects.link(ob_camera)

# ---- scene / render settings (as saved in the file)
scene.camera = ob_camera
scene.frame_start = 1; scene.frame_end = 250; scene.frame_set(19)
scene.render.engine = 'BLENDER_EEVEE_NEXT'
scene.cycles.sampling_pattern = 'TABULATED_SOBOL'
scene.view_settings.view_transform = 'Filmic'
bpy.context.view_layer.update()
